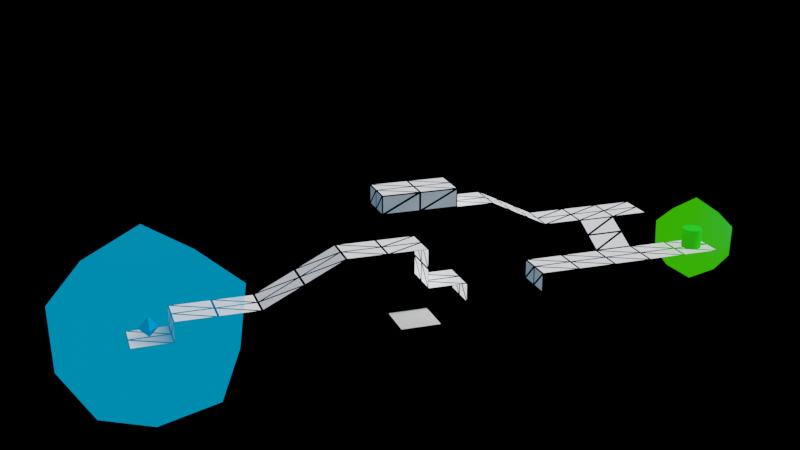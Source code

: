 # Source: blocking.blend  (saved by Blender 3.4.6; exported with 4.5.12 LTS)
import bpy
from mathutils import Matrix  # noqa: F401  (used for matrix-valued properties, if any)

bpy.ops.wm.read_factory_settings(use_empty=True)
scene = bpy.context.scene
scene.name = 'Scene'

# ---- collections
col_collection = bpy.data.collections.new('Collection'); scene.collection.children.link(col_collection)

# ---- materials (node trees are filled in below, after node groups)
mat_material = bpy.data.materials.new('Material')
mat_material.alpha_threshold = 0.0
mat_material.use_transparent_shadow = False
mat_material.roughness = 0.5
mat_material.line_color = (0.0, 0.0, 0.0, 1.0)
mat_vertex_nogrid = bpy.data.materials.new('vertex_nogrid')
mat_vertex_nogrid.use_transparent_shadow = False
mat_vertex = bpy.data.materials.new('vertex')
mat_vertex.use_transparent_shadow = False
mat_vertex_alpha = bpy.data.materials.new('vertex_alpha')
mat_vertex_alpha.surface_render_method = 'BLENDED'
mat_vertex_alpha.blend_method = 'BLEND'

# ---- material node trees
mat_material.use_nodes = True; mat_material.node_tree.nodes.clear()
_N = mat_material.node_tree.nodes; _L = mat_material.node_tree.links
n0 = _N.new('ShaderNodeOutputMaterial'); n0.name = 'Material Output'; n0.location = (300, 300)
n1 = _N.new('ShaderNodeBsdfPrincipled'); n1.name = 'Principled BSDF'; n1.location = (10, 300)
n1.distribution = 'GGX'
n1.subsurface_method = 'RANDOM_WALK_SKIN'
n1.inputs[3].default_value = 1.45
n1.inputs[27].default_value = (0.0, 0.0, 0.0, 1.0)
n1.inputs[28].default_value = 1.0
_L.new(n1.outputs[0], n0.inputs[0])
n0.is_active_output = True
mat_vertex_nogrid.use_nodes = True; mat_vertex_nogrid.node_tree.nodes.clear()
_N = mat_vertex_nogrid.node_tree.nodes; _L = mat_vertex_nogrid.node_tree.links
n0 = _N.new('ShaderNodeOutputMaterial'); n0.name = 'Material Output'; n0.location = (421, 300)
n1 = _N.new('ShaderNodeVertexColor'); n1.name = 'Color Attribute'; n1.location = (-196, 190)
_L.new(n1.outputs[0], n0.inputs[0])
n0.is_active_output = True
mat_vertex.use_nodes = True; mat_vertex.node_tree.nodes.clear()
_N = mat_vertex.node_tree.nodes; _L = mat_vertex.node_tree.links
n0 = _N.new('ShaderNodeOutputMaterial'); n0.name = 'Material Output'; n0.location = (421, 300)
n1 = _N.new('ShaderNodeMix'); n1.name = 'Mix'; n1.location = (-36, 310)
n1.data_type = 'RGBA'
n1.clamp_factor = False
n1.inputs[7].default_value = (0.0, 0.0, 0.0, 1.0)
n2 = _N.new('ShaderNodeVertexColor'); n2.name = 'Color Attribute'; n2.location = (-378, 137)
n3 = _N.new('ShaderNodeWireframe'); n3.name = 'Wireframe'; n3.location = (-381, 273)
n3.inputs[0].default_value = 0.11
n4 = _N.new('ShaderNodeBsdfDiffuse'); n4.name = 'Diffuse BSDF'; n4.location = (180, 148)
n4.inputs[0].default_value = (0.003413, 0.8, 0.03112, 1.0)
_L.new(n2.outputs[0], n1.inputs[6])
_L.new(n3.outputs[0], n1.inputs[0])
_L.new(n1.outputs[2], n0.inputs[0])
n0.is_active_output = True
mat_vertex_alpha.use_nodes = True; mat_vertex_alpha.node_tree.nodes.clear()
_N = mat_vertex_alpha.node_tree.nodes; _L = mat_vertex_alpha.node_tree.links
n0 = _N.new('ShaderNodeOutputMaterial'); n0.name = 'Material Output'; n0.location = (300, 300)
n0.target = 'CYCLES'
n1 = _N.new('ShaderNodeBsdfTransparent'); n1.name = 'Transparent BSDF'; n1.location = (-470, 349)
n2 = _N.new('ShaderNodeVertexColor'); n2.name = 'Color Attribute'; n2.location = (-461, 212)
n3 = _N.new('ShaderNodeMixShader'); n3.name = 'Mix Shader'; n3.location = (-150, 305)
n3.inputs[0].default_value = 0.275
n4 = _N.new('ShaderNodeOutputMaterial'); n4.name = 'Material Output.001'; n4.location = (0, 0)
n4.target = 'EEVEE'
n5 = _N.new('ShaderNodeMixShader'); n5.name = 'Mix Shader.001'; n5.location = (0, 0)
n5.label = 'Disable Shadow'
n5.hide = True
n6 = _N.new('ShaderNodeLightPath'); n6.name = 'Light Path'; n6.location = (0, 0)
n6.hide = True
n7 = _N.new('ShaderNodeBsdfTransparent'); n7.name = 'Transparent BSDF.001'; n7.location = (0, 0)
n7.hide = True
_L.new(n1.outputs[0], n3.inputs[1])
_L.new(n2.outputs[0], n3.inputs[2])
_L.new(n3.outputs[0], n0.inputs[0])
_L.new(n3.outputs[0], n5.inputs[1])
_L.new(n5.outputs[0], n4.inputs[0])
_L.new(n6.outputs[1], n5.inputs[0])
_L.new(n7.outputs[0], n5.inputs[2])
n0.is_active_output = True

# ---- world
world_world = bpy.data.worlds.new('World'); scene.world = world_world
world_world.use_nodes = True; world_world.node_tree.nodes.clear()
_N = world_world.node_tree.nodes; _L = world_world.node_tree.links
n0 = _N.new('ShaderNodeOutputWorld'); n0.name = 'World Output'; n0.location = (300, 300)
n0.is_active_output = True
world_world.color = (0.05088, 0.05088, 0.05088)
world_world.use_sun_shadow = False
world_world.sun_shadow_jitter_overblur = 0.0

# ---- cameras
cam_camera = bpy.data.cameras.new('Camera')
cam_camera.clip_end = 100.0
cam_camera.ortho_scale = 7.314

# ---- meshes
me_cube = bpy.data.meshes.new('Cube')
me_cube.from_pydata([(1.0, 1.0, 0.0), (-1.0, -1.0, 0.0), (1.0, -1.0, 0.0), (-1.0, 1.0, 0.0)], [], [(3, 1, 2, 0)])
_uv = me_cube.uv_layers.new(name='UVMap')
_uv.uv.foreach_set('vector', [0.0, 0.0, 0.0, 0.0, 0.0, 0.0, 0.0, 0.0])
me_cube.materials.append(mat_material)
me_cube.use_mirror_vertex_groups = False
me_cube.update()
me_cube_001 = bpy.data.meshes.new('Cube.001')
me_cube_001.from_pydata([(0.0, 0.0, -1.0), (0.0, 0.0, 1.0), (0.0, -1.0, 0.0), (0.0, 1.0, 0.0), (-1.0, 0.0, 0.0), (1.0, 0.0, 0.0), (-1.0, 0.0, 0.0), (-1.0, 0.0, 0.0), (-1.0, 0.0, 0.0), (0.0, 0.0, -1.0), (0.0, 0.0, -1.0), (0.0, 0.0, -1.0), (0.0, -1.0, 0.0), (0.0, -1.0, 0.0), (0.0, -1.0, 0.0), (0.0, 0.0, 1.0), (0.0, 0.0, 1.0), (0.0, 0.0, 1.0), (1.0, 0.0, 0.0), (1.0, 0.0, 0.0), (1.0, 0.0, 0.0), (0.0, 1.0, 0.0), (0.0, 1.0, 0.0), (0.0, 1.0, 0.0)], [], [(7, 16, 21), (18, 15, 12), (19, 13, 10), (6, 22, 9), (11, 14, 8), (0, 23, 20), (3, 1, 5), (2, 17, 4)])
_uv = me_cube_001.uv_layers.new(name='UVMap')
_uv.uv.foreach_set('vector', [0.625, 0.125, 0.625, 0.25, 0.5, 0.25, 0.625, 0.625, 0.625, 0.75, 0.5, 0.75, 0.5, 0.625, 0.5, 0.75, 0.375, 0.75, 0.5, 0.125, 0.5, 0.25, 0.375, 0.25, 0.375, 0.0, 0.5, 0.0, 0.375, 0.125, 0.375, 0.5, 0.5, 0.5, 0.375, 0.625, 0.5, 0.5, 0.625, 0.5, 0.5, 0.625, 0.5, 0.0, 0.625, 0.0, 0.5, 0.125])
_ca = me_cube_001.color_attributes.new('Color', 'FLOAT_COLOR', 'POINT')
_ca.data.foreach_set('color', [0.0, 0.01954, 0.2163, 1.0, 0.0, 0.2863, 0.9633, 1.0, 0.0, 0.03745, 0.1718, 1.0, 0.0, 0.2856, 0.9806, 1.0, 0.0, 0.03828, 0.1779, 1.0, 0.0, 0.146, 0.5193, 1.0, 0.0, 0.03659, 0.2467, 1.0, 0.0, 0.03647, 0.171, 1.0, 0.0, 0.03377, 0.2007, 1.0, 0.0, 0.01151, 0.1249, 1.0, 0.0, 0.01669, 0.1982, 1.0, 0.0, 0.01281, 0.1361, 1.0, 0.0, 0.2886, 0.9748, 1.0, 0.0, 0.03229, 0.1963, 1.0, 0.0, 0.04312, 0.2913, 1.0, 0.0, 0.2898, 0.9752, 1.0, 0.0, 0.03652, 0.1609, 1.0, 0.0, 0.03744, 0.1615, 1.0, 0.0, 0.1482, 0.5533, 1.0, 0.0, 0.01222, 0.1335, 1.0, 0.0, 0.01196, 0.09925, 1.0, 0.0, 0.03843, 0.1881, 1.0, 0.0, 0.04029, 0.2746, 1.0, 0.0, 0.03265, 0.2148, 1.0])
me_cube_001.materials.append(mat_vertex_nogrid)
me_cube_001.update()
me_plane = bpy.data.meshes.new('Plane')
me_plane.from_pydata([(1.0, -2.0, 6.0), (1.0, 0.0, 6.0), (-3.0, -2.0, 6.0), (-3.0, 0.0, 6.0), (1.0, 2.0, 6.0), (-3.0, 2.0, 6.0), (5.0, -2.0, 6.0), (5.0, 0.0, 6.0), (5.0, 2.0, 6.0), (-15.0, -2.0, 2.0), (-15.0, 0.0, 2.0), (-15.0, 2.0, 2.0), (-7.0, -2.0, 4.0), (-7.0, 0.0, 4.0), (-7.0, 2.0, 4.0), (-11.0, -2.0, 2.0), (-11.0, 0.0, 2.0), (-11.0, 2.0, 2.0), (-19.0, -2.0, 2.0), (-19.0, 0.0, 2.0), (-19.0, 2.0, 2.0), (-19.0, -2.0, 0.0), (-19.0, 0.0, 0.0), (-19.0, 2.0, 0.0), (-23.0, -2.0, 0.0), (-23.0, 0.0, 0.0), (-23.0, 2.0, 0.0), (5.0, -2.0, 2.0), (5.0, 0.0, 2.0), (5.0, 2.0, 2.0), (9.0, -2.0, 2.0), (9.0, 0.0, 2.0), (9.0, 2.0, 2.0), (5.0, -2.0, 4.0), (5.0, 0.0, 4.0), (5.0, 2.0, 4.0), (9.0, -2.0, 0.0), (9.0, 0.0, 0.0), (9.0, 2.0, 0.0), (17.0, -2.0, 2.0), (17.0, 0.0, 2.0), (17.0, 2.0, 2.0), (21.0, -2.0, 2.0), (21.0, 0.0, 2.0), (21.0, 2.0, 2.0), (17.0, 2.0, 0.0), (17.0, 0.0, 0.0), (17.0, -2.0, 0.0), (25.0, -2.0, 2.0), (25.0, 0.0, 2.0), (25.0, 2.0, 2.0), (29.0, -2.0, 2.0), (29.0, 0.0, 2.0), (29.0, 2.0, 2.0), (33.0, -2.0, 2.0), (33.0, 0.0, 2.0), (33.0, 2.0, 2.0), (37.0, -2.0, 2.0), (37.0, 0.0, 2.0), (37.0, 2.0, 2.0), (29.0, 10.0, 4.0), (33.0, 6.0, 4.0), (33.0, 8.0, 4.0), (33.0, 10.0, 4.0), (25.0, 10.0, 4.0), (29.0, 6.0, 4.0), (29.0, 8.0, 4.0), (21.0, 6.0, 4.0), (21.0, 8.0, 4.0), (21.0, 10.0, 4.0), (25.0, 6.0, 4.0), (25.0, 8.0, 4.0), (29.0, 4.0, 3.0), (25.0, 4.0, 3.0), (19.0, 6.0, 5.0), (19.0, 8.0, 5.0), (19.0, 10.0, 5.0), (17.0, 6.0, 6.0), (17.0, 8.0, 6.0), (17.0, 10.0, 6.0), (15.0, 6.0, 7.0), (15.0, 8.0, 7.0), (15.0, 10.0, 7.0), (11.0, 10.0, 7.0), (11.0, 8.0, 7.0), (11.0, 6.0, 7.0), (7.0, 10.0, 7.0), (7.0, 6.0, 7.0), (3.0, 10.0, 7.0), (3.0, 8.0, 7.0), (3.0, 6.0, 7.0), (11.0, 6.0, 9.0), (11.0, 8.0, 9.0), (11.0, 10.0, 9.0), (7.0, 6.0, 9.0), (7.0, 8.0, 9.0), (7.0, 10.0, 9.0), (3.0, 6.0, 9.0), (3.0, 8.0, 9.0), (3.0, 10.0, 9.0), (-3.0, 0.0, 6.0), (-3.0, -2.0, 6.0), (-3.0, 2.0, 6.0), (5.0, 0.0, 6.0), (5.0, 2.0, 6.0), (5.0, -2.0, 6.0), (-11.0, 0.0, 2.0), (-11.0, -2.0, 2.0), (-11.0, 2.0, 2.0), (-19.0, 0.0, 2.0), (-19.0, -2.0, 2.0), (-19.0, 2.0, 2.0), (-19.0, 0.0, 0.0), (-19.0, -2.0, 0.0), (-19.0, 2.0, 0.0), (5.0, 0.0, 2.0), (5.0, 2.0, 2.0), (5.0, -2.0, 2.0), (9.0, 0.0, 2.0), (9.0, 2.0, 2.0), (9.0, -2.0, 2.0), (17.0, 0.0, 2.0), (17.0, 2.0, 2.0), (17.0, -2.0, 2.0), (29.0, 2.0, 2.0), (25.0, 2.0, 2.0), (21.0, 6.0, 4.0), (21.0, 8.0, 4.0), (21.0, 10.0, 4.0), (29.0, 6.0, 4.0), (25.0, 6.0, 4.0), (15.0, 6.0, 7.0), (15.0, 8.0, 7.0), (15.0, 10.0, 7.0), (11.0, 6.0, 7.0), (11.0, 6.0, 7.0), (11.0, 8.0, 7.0), (11.0, 10.0, 7.0), (11.0, 10.0, 7.0), (3.0, 10.0, 9.0), (3.0, 10.0, 9.0), (3.0, 10.0, 7.0), (11.0, 6.0, 9.0), (11.0, 6.0, 9.0), (11.0, 8.0, 9.0), (11.0, 10.0, 9.0), (11.0, 10.0, 9.0), (7.0, 10.0, 9.0), (7.0, 6.0, 9.0), (3.0, 6.0, 9.0), (3.0, 6.0, 9.0), (3.0, 8.0, 9.0), (3.0, 6.0, 7.0)], [], [(102, 100, 1, 4), (100, 101, 0, 1), (106, 108, 11, 10), (103, 1, 0, 105), (107, 106, 10, 9), (104, 4, 1, 103), (14, 13, 3, 5), (16, 15, 12, 13), (17, 16, 13, 14), (13, 12, 2, 3), (10, 11, 111, 109), (9, 10, 109, 110), (19, 20, 114, 112), (18, 19, 112, 113), (22, 23, 26, 25), (21, 22, 25, 24), (34, 33, 117, 115), (35, 34, 115, 116), (28, 27, 120, 118), (29, 28, 118, 119), (8, 7, 34, 35), (7, 6, 33, 34), (31, 30, 36, 37), (32, 31, 37, 38), (121, 123, 42, 43), (122, 121, 43, 44), (40, 41, 45, 46), (39, 40, 46, 47), (43, 42, 48, 49), (44, 43, 49, 125), (49, 48, 51, 52), (125, 49, 52, 124), (52, 51, 54, 55), (124, 52, 55, 56), (55, 54, 57, 58), (56, 55, 58, 59), (62, 66, 129, 61), (63, 60, 66, 62), (66, 71, 130, 129), (60, 64, 71, 66), (71, 127, 126, 130), (64, 128, 127, 71), (73, 72, 65, 70), (50, 53, 72, 73), (68, 69, 76, 75), (67, 68, 75, 74), (75, 76, 79, 78), (74, 75, 78, 77), (78, 79, 133, 132), (77, 78, 132, 131), (81, 82, 137, 136), (80, 81, 136, 134), (138, 86, 96, 146), (87, 135, 142, 94), (141, 89, 151, 139), (85, 84, 144, 143), (92, 145, 147, 95), (91, 92, 95, 148), (95, 147, 140, 98), (148, 95, 98, 149), (90, 87, 94, 150), (84, 83, 93, 144), (86, 88, 99, 96), (89, 152, 97, 151)])
me_plane.polygons.foreach_set('use_smooth', [True] * 64)
_uv = me_plane.uv_layers.new(name='UVMap')
_uv.uv.foreach_set('vector', [0.0, 1.0, 0.0, 1.0, 0.0, 0.0, 0.0, 0.0, 0.0, 1.0, 0.0, 0.0, 0.0, 0.0, 0.0, 0.0, 0.0, 1.0, 0.0, 1.0, 0.0, 1.0, 0.0, 1.0, 0.0, 0.0, 0.0, 0.0, 0.0, 0.0, 0.0, 0.0, 0.0, 0.0, 0.0, 1.0, 0.0, 1.0, 0.0, 0.0, 0.0, 0.0, 0.0, 0.0, 0.0, 0.0, 0.0, 0.0, 0.0, 0.0, 0.0, 0.0, 0.0, 1.0, 0.0, 1.0, 0.0, 1.0, 0.0, 0.0, 0.0, 0.0, 0.0, 0.0, 0.0, 1.0, 0.0, 1.0, 0.0, 0.0, 0.0, 0.0, 0.0, 0.0, 0.0, 0.0, 0.0, 0.0, 0.0, 1.0, 0.0, 1.0, 0.0, 1.0, 0.0, 1.0, 0.0, 1.0, 0.0, 0.0, 0.0, 1.0, 0.0, 1.0, 0.0, 0.0, 0.0, 1.0, 0.0, 1.0, 0.0, 1.0, 0.0, 1.0, 0.0, 0.0, 0.0, 1.0, 0.0, 1.0, 0.0, 0.0, 0.0, 1.0, 0.0, 1.0, 0.0, 1.0, 0.0, 1.0, 0.0, 0.0, 0.0, 1.0, 0.0, 1.0, 0.0, 0.0, 0.0, 0.0, 0.0, 0.0, 0.0, 0.0, 0.0, 0.0, 0.0, 0.0, 0.0, 0.0, 0.0, 0.0, 0.0, 0.0, 0.0, 0.0, 0.0, 0.0, 0.0, 0.0, 0.0, 0.0, 0.0, 0.0, 0.0, 0.0, 0.0, 0.0, 0.0, 0.0, 0.0, 0.0, 0.0, 0.0, 0.0, 0.0, 0.0, 0.0, 0.0, 0.0, 0.0, 0.0, 0.0, 0.0, 0.0, 0.0, 0.0, 0.0, 0.0, 0.0, 0.0, 0.0, 0.0, 0.0, 0.0, 0.0, 0.0, 0.0, 0.0, 0.0, 0.0, 0.0, 0.0, 0.0, 0.0, 0.0, 0.0, 0.0, 0.0, 0.0, 0.0, 0.0, 0.0, 0.0, 0.0, 0.0, 0.0, 0.0, 0.0, 0.0, 0.0, 0.0, 0.0, 0.0, 0.0, 0.0, 0.0, 0.0, 0.0, 0.0, 0.0, 0.0, 0.0, 0.0, 0.0, 0.0, 0.0, 0.0, 0.0, 0.0, 0.0, 0.0, 0.0, 0.0, 0.0, 0.0, 0.0, 0.0, 0.0, 0.0, 0.0, 0.0, 0.0, 0.0, 0.0, 0.0, 0.0, 0.0, 0.0, 0.0, 0.0, 0.0, 0.0, 0.0, 0.0, 0.0, 0.0, 0.0, 0.0, 0.0, 0.0, 0.0, 0.0, 0.0, 0.0, 0.0, 0.0, 0.0, 0.0, 0.0, 0.0, 0.0, 0.0, 0.0, 0.0, 0.0, 0.0, 0.0, 0.0, 0.0, 0.0, 0.0, 0.0, 0.0, 0.0, 0.0, 0.0, 0.0, 0.0, 0.0, 0.0, 0.0, 0.0, 0.0, 0.0, 0.0, 0.0, 0.0, 0.0, 0.0, 0.0, 0.0, 0.0, 0.0, 0.0, 0.0, 0.0, 0.0, 0.0, 0.0, 0.0, 0.0, 0.0, 0.0, 0.0, 0.0, 0.0, 0.0, 0.0, 0.0, 0.0, 0.0, 0.0, 0.0, 0.0, 0.0, 0.0, 0.0, 0.0, 0.0, 0.0, 0.0, 0.0, 0.0, 0.0, 0.0, 0.0, 0.0, 0.0, 0.0, 0.0, 0.0, 0.0, 0.0, 0.0, 0.0, 0.0, 0.0, 0.0, 0.0, 0.0, 0.0, 0.0, 0.0, 0.0, 0.0, 0.0, 0.0, 0.0, 0.0, 0.0, 0.0, 0.0, 0.0, 0.0, 0.0, 0.0, 0.0, 0.0, 0.0, 0.0, 0.0, 0.0, 0.0, 0.0, 0.0, 0.0, 0.0, 0.0, 0.0, 0.0, 0.0, 0.0, 0.0, 0.0, 0.0, 0.0, 0.0, 0.0, 0.0, 0.0, 0.0, 0.0, 0.0, 0.0, 0.0, 0.0, 0.0, 0.0, 0.0, 0.0, 0.0, 0.0, 0.0, 0.0, 0.0, 0.0, 0.0, 0.0, 0.0, 0.0, 0.0, 0.0, 0.0, 0.0, 0.0, 0.0, 0.0, 0.0, 0.0, 0.0, 0.0, 0.0, 0.0, 0.0, 0.0, 0.0, 0.0, 0.0, 0.0, 0.0, 0.0, 0.0, 0.0, 0.0, 0.0, 0.0, 0.0, 0.0, 0.0, 0.0, 0.0, 0.0, 0.0, 0.0, 0.0, 0.0, 0.0, 0.0, 0.0, 0.0, 0.0, 0.0, 0.0, 0.0, 0.0, 0.0, 0.0, 0.0, 0.0, 0.0, 0.0, 0.0, 0.0, 0.0, 0.0, 0.0, 0.0, 0.0, 0.0, 0.0, 0.0, 0.0, 0.0, 0.0, 0.0, 0.0, 0.0, 0.0, 0.0, 0.0, 0.0, 0.0, 0.0, 0.0, 0.0, 0.0, 0.0, 0.0, 0.0, 0.0, 0.0, 0.0, 0.0, 0.0, 0.0, 0.0, 0.0, 0.0, 0.0, 0.0, 0.0, 0.0, 0.0, 0.0, 0.0, 0.0, 0.0, 0.0, 0.0, 0.0, 0.0])
_ca = me_plane.color_attributes.new('Color', 'FLOAT_COLOR', 'POINT')
_ca.data.foreach_set('color', [0.9459, 0.9813, 1.043, 1.0, 0.9486, 0.9839, 1.044, 1.0, 0.4587, 0.4952, 0.5526, 1.0, 0.4619, 0.4992, 0.5577, 1.0, 0.9494, 0.9884, 1.05, 1.0, 0.4603, 0.498, 0.5579, 1.0, 1.062, 1.122, 1.178, 1.0, 1.064, 1.122, 1.177, 1.0, 1.059, 1.122, 1.178, 1.0, 0.9551, 0.9897, 1.05, 1.0, 0.948, 0.983, 1.044, 1.0, 0.9471, 0.9822, 1.043, 1.0, 0.4576, 0.495, 0.5553, 1.0, 0.4822, 0.5187, 0.5775, 1.0, 0.4616, 0.4986, 0.5566, 1.0, 0.482, 0.5186, 0.5788, 1.0, 0.4588, 0.4959, 0.5577, 1.0, 0.5026, 0.5388, 0.5982, 1.0, 0.1174, 0.1778, 0.2519, 1.0, 0.103, 0.1678, 0.2772, 1.0, 0.1095, 0.1679, 0.2386, 1.0, 0.05719, 0.09766, 0.1651, 1.0, 0.04976, 0.08205, 0.1381, 1.0, 0.05951, 0.1051, 0.1817, 1.0, 0.9466, 0.9808, 1.041, 1.0, 0.6742, 0.708, 0.771, 1.0, 0.9458, 0.9824, 1.048, 1.0, 1.329, 1.37, 1.43, 1.0, 1.791, 1.83, 1.891, 1.0, 1.565, 1.612, 1.672, 1.0, 0.9839, 1.05, 1.11, 1.0, 0.9865, 1.053, 1.114, 1.0, 0.9909, 1.059, 1.117, 1.0, 1.148, 1.204, 1.259, 1.0, 1.178, 1.232, 1.285, 1.0, 1.144, 1.204, 1.261, 1.0, 0.9871, 1.058, 1.117, 1.0, 0.988, 1.058, 1.115, 1.0, 0.9892, 1.062, 1.12, 1.0, 0.1554, 0.2225, 0.2813, 1.0, 0.125, 0.1922, 0.2512, 1.0, 0.1516, 0.2233, 0.2849, 1.0, 0.9699, 1.008, 1.07, 1.0, 0.9542, 0.9916, 1.052, 1.0, 0.9482, 0.989, 1.053, 1.0, 0.1122, 0.182, 0.2409, 1.0, 0.1386, 0.2079, 0.2659, 1.0, 0.1461, 0.2139, 0.2711, 1.0, 0.9455, 0.981, 1.041, 1.0, 0.9726, 1.008, 1.069, 1.0, 0.9221, 0.9579, 1.019, 1.0, 0.9496, 0.985, 1.046, 1.0, 0.9675, 1.002, 1.061, 1.0, 0.907, 0.9433, 1.005, 1.0, 0.9859, 1.021, 1.082, 1.0, 0.9479, 0.9829, 1.044, 1.0, 0.9461, 0.9846, 1.048, 1.0, 0.9483, 0.9833, 1.044, 1.0, 0.9469, 0.9815, 1.041, 1.0, 0.9471, 0.982, 1.043, 1.0, 0.9493, 0.9847, 1.047, 1.0, 0.9481, 0.983, 1.044, 1.0, 0.9479, 0.9831, 1.044, 1.0, 0.9501, 0.9853, 1.047, 1.0, 0.9746, 1.01, 1.071, 1.0, 0.8679, 0.9045, 0.9636, 1.0, 0.945, 0.9803, 1.042, 1.0, 1.282, 1.318, 1.377, 1.0, 1.328, 1.364, 1.425, 1.0, 1.283, 1.318, 1.377, 1.0, 0.8854, 0.9224, 0.982, 1.0, 0.9526, 0.9876, 1.048, 1.0, 0.8687, 0.9058, 0.9647, 1.0, 0.8683, 0.9056, 0.9665, 1.0, 1.263, 1.3, 1.36, 1.0, 1.284, 1.321, 1.379, 1.0, 1.284, 1.32, 1.379, 1.0, 1.262, 1.298, 1.357, 1.0, 1.281, 1.318, 1.377, 1.0, 1.262, 1.299, 1.359, 1.0, 0.9651, 0.9999, 1.06, 1.0, 0.9725, 1.007, 1.068, 1.0, 0.9627, 0.9974, 1.058, 1.0, 1.454, 1.498, 1.557, 1.0, 1.784, 1.822, 1.886, 1.0, 1.585, 1.626, 1.687, 1.0, 0.1113, 0.1776, 0.2371, 1.0, 0.2343, 0.2945, 0.3532, 1.0, 0.1097, 0.1763, 0.2361, 1.0, 0.08738, 0.1515, 0.2102, 1.0, 0.1684, 0.2319, 0.2933, 1.0, 0.949, 0.9842, 1.045, 1.0, 0.9472, 0.982, 1.042, 1.0, 1.155, 1.212, 1.266, 1.0, 0.1956, 0.2572, 0.3163, 1.0, 0.9492, 0.9844, 1.046, 1.0, 0.1099, 0.1758, 0.2343, 1.0, 0.1005, 0.165, 0.2248, 1.0, 0.9474, 0.9826, 1.043, 1.0, 0.1077, 0.1723, 0.2312, 1.0, 0.9489, 0.9841, 1.045, 1.0, 0.9479, 0.9829, 1.044, 1.0, 0.948, 0.9834, 1.044, 1.0, 0.9499, 0.9847, 1.044, 1.0, 0.9464, 0.9818, 1.041, 1.0, 0.9463, 0.9816, 1.042, 1.0, 0.9598, 0.9948, 1.055, 1.0, 0.9539, 0.9886, 1.049, 1.0, 0.9494, 0.9842, 1.044, 1.0, 0.9494, 0.9849, 1.046, 1.0, 0.9493, 0.9846, 1.046, 1.0, 0.9495, 0.9847, 1.046, 1.0, 0.05458, 0.08818, 0.1499, 1.0, 0.1119, 0.153, 0.2123, 1.0, 0.07858, 0.1284, 0.2008, 1.0, 1.828, 1.871, 1.936, 1.0, 1.509, 1.56, 1.62, 1.0, 1.466, 1.516, 1.577, 1.0, 0.9976, 1.038, 1.098, 1.0, 1.011, 1.056, 1.118, 1.0, 0.9867, 1.026, 1.086, 1.0, 0.9506, 0.9871, 1.047, 1.0, 0.9521, 0.9938, 1.055, 1.0, 0.9706, 1.007, 1.069, 1.0, 0.9881, 1.024, 1.084, 1.0, 0.9581, 0.994, 1.056, 1.0, 0.9591, 0.9939, 1.054, 1.0, 1.008, 1.042, 1.103, 1.0, 0.9807, 1.016, 1.076, 1.0, 0.9486, 0.9832, 1.043, 1.0, 0.946, 0.9809, 1.042, 1.0, 1.263, 1.299, 1.357, 1.0, 1.263, 1.3, 1.36, 1.0, 1.267, 1.305, 1.365, 1.0, 1.38, 1.417, 1.477, 1.0, 0.1879, 0.2494, 0.3093, 1.0, 1.85, 1.885, 1.945, 1.0, 1.351, 1.391, 1.454, 1.0, 0.1109, 0.1759, 0.2344, 1.0, 0.09998, 0.1653, 0.2245, 1.0, 0.9481, 0.9832, 1.045, 1.0, 0.08837, 0.1545, 0.2146, 1.0, 0.2209, 0.2809, 0.3397, 1.0, 1.163, 1.216, 1.272, 1.0, 1.251, 1.297, 1.35, 1.0, 0.9462, 0.9812, 1.043, 1.0, 0.1112, 0.1767, 0.2355, 1.0, 0.9488, 0.9834, 1.044, 1.0, 0.9474, 0.9828, 1.044, 1.0, 0.9484, 0.9836, 1.045, 1.0, 0.2, 0.2608, 0.3201, 1.0, 0.1091, 0.1738, 0.2332, 1.0, 0.1001, 0.1649, 0.2235, 1.0])
me_plane.materials.append(mat_vertex)
me_plane.update()
me_cylinder = bpy.data.meshes.new('Cylinder')
me_cylinder.from_pydata([(35.0, 1.0, 2.0), (35.0, 1.0, 4.0), (35.2, 0.9808, 2.0), (35.2, 0.9808, 4.0), (35.38, 0.9239, 2.0), (35.38, 0.9239, 4.0), (35.56, 0.8315, 2.0), (35.56, 0.8315, 4.0), (35.71, 0.7071, 2.0), (35.71, 0.7071, 4.0), (35.83, 0.5556, 2.0), (35.83, 0.5556, 4.0), (35.92, 0.3827, 2.0), (35.92, 0.3827, 4.0), (35.98, 0.1951, 2.0), (35.98, 0.1951, 4.0), (36.0, 0.0, 2.0), (36.0, 0.0, 4.0), (35.98, -0.1951, 2.0), (35.98, -0.1951, 4.0), (35.92, -0.3827, 2.0), (35.92, -0.3827, 4.0), (35.83, -0.5556, 2.0), (35.83, -0.5556, 4.0), (35.71, -0.7071, 2.0), (35.71, -0.7071, 4.0), (35.56, -0.8315, 2.0), (35.56, -0.8315, 4.0), (35.38, -0.9239, 2.0), (35.38, -0.9239, 4.0), (35.2, -0.9808, 2.0), (35.2, -0.9808, 4.0), (35.0, -1.0, 2.0), (35.0, -1.0, 4.0), (34.8, -0.9808, 2.0), (34.8, -0.9808, 4.0), (34.62, -0.9239, 2.0), (34.62, -0.9239, 4.0), (34.44, -0.8315, 2.0), (34.44, -0.8315, 4.0), (34.29, -0.7071, 2.0), (34.29, -0.7071, 4.0), (34.17, -0.5556, 2.0), (34.17, -0.5556, 4.0), (34.08, -0.3827, 2.0), (34.08, -0.3827, 4.0), (34.02, -0.1951, 2.0), (34.02, -0.1951, 4.0), (34.0, 0.0, 2.0), (34.0, 0.0, 4.0), (34.02, 0.1951, 2.0), (34.02, 0.1951, 4.0), (34.08, 0.3827, 2.0), (34.08, 0.3827, 4.0), (34.17, 0.5556, 2.0), (34.17, 0.5556, 4.0), (34.29, 0.7071, 2.0), (34.29, 0.7071, 4.0), (34.44, 0.8315, 2.0), (34.44, 0.8315, 4.0), (34.62, 0.9239, 2.0), (34.62, 0.9239, 4.0), (34.8, 0.9808, 2.0), (34.8, 0.9808, 4.0), (35.0, 1.863e-09, 4.0), (35.0, -1.863e-09, 2.0), (35.0, 1.0, 2.0), (35.2, 0.9808, 2.0), (35.38, 0.9239, 2.0), (35.56, 0.8315, 2.0), (35.71, 0.7071, 2.0), (35.83, 0.5556, 2.0), (35.92, 0.3827, 2.0), (35.98, 0.1951, 2.0), (36.0, 0.0, 2.0), (35.98, -0.1951, 2.0), (35.92, -0.3827, 2.0), (35.83, -0.5556, 2.0), (35.71, -0.7071, 2.0), (35.56, -0.8315, 2.0), (35.38, -0.9239, 2.0), (35.2, -0.9808, 2.0), (35.0, -1.0, 2.0), (34.8, -0.9808, 2.0), (34.62, -0.9239, 2.0), (34.44, -0.8315, 2.0), (34.29, -0.7071, 2.0), (34.17, -0.5556, 2.0), (34.08, -0.3827, 2.0), (34.02, -0.1951, 2.0), (34.0, 0.0, 2.0), (34.02, 0.1951, 2.0), (34.08, 0.3827, 2.0), (34.17, 0.5556, 2.0), (34.29, 0.7071, 2.0), (34.44, 0.8315, 2.0), (34.62, 0.9239, 2.0), (34.8, 0.9808, 2.0), (35.2, 0.9808, 4.0), (35.0, 1.0, 4.0), (35.38, 0.9239, 4.0), (35.56, 0.8315, 4.0), (35.71, 0.7071, 4.0), (35.83, 0.5556, 4.0), (35.92, 0.3827, 4.0), (35.98, 0.1951, 4.0), (36.0, 0.0, 4.0), (35.98, -0.1951, 4.0), (35.92, -0.3827, 4.0), (35.83, -0.5556, 4.0), (35.71, -0.7071, 4.0), (35.56, -0.8315, 4.0), (35.38, -0.9239, 4.0), (35.2, -0.9808, 4.0), (35.0, -1.0, 4.0), (34.8, -0.9808, 4.0), (34.62, -0.9239, 4.0), (34.44, -0.8315, 4.0), (34.29, -0.7071, 4.0), (34.17, -0.5556, 4.0), (34.08, -0.3827, 4.0), (34.02, -0.1951, 4.0), (34.0, 0.0, 4.0), (34.02, 0.1951, 4.0), (34.08, 0.3827, 4.0), (34.17, 0.5556, 4.0), (34.29, 0.7071, 4.0), (34.44, 0.8315, 4.0), (34.62, 0.9239, 4.0), (34.8, 0.9808, 4.0)], [], [(66, 99, 98, 67), (67, 98, 100, 68), (68, 100, 101, 69), (69, 101, 102, 70), (70, 102, 103, 71), (71, 103, 104, 72), (72, 104, 105, 73), (73, 105, 106, 74), (74, 106, 107, 75), (75, 107, 108, 76), (76, 108, 109, 77), (77, 109, 110, 78), (78, 110, 111, 79), (79, 111, 112, 80), (80, 112, 113, 81), (81, 113, 114, 82), (82, 114, 115, 83), (83, 115, 116, 84), (84, 116, 117, 85), (85, 117, 118, 86), (86, 118, 119, 87), (87, 119, 120, 88), (88, 120, 121, 89), (89, 121, 122, 90), (90, 122, 123, 91), (91, 123, 124, 92), (92, 124, 125, 93), (93, 125, 126, 94), (94, 126, 127, 95), (95, 127, 128, 96), (15, 13, 64), (96, 128, 129, 97), (97, 129, 99, 66), (4, 6, 65), (12, 14, 65), (33, 31, 64), (51, 49, 64), (7, 5, 64), (25, 23, 64), (43, 41, 64), (61, 59, 64), (17, 15, 64), (35, 33, 64), (53, 51, 64), (9, 7, 64), (27, 25, 64), (45, 43, 64), (63, 61, 64), (19, 17, 64), (37, 35, 64), (55, 53, 64), (11, 9, 64), (29, 27, 64), (47, 45, 64), (3, 1, 64), (1, 63, 64), (21, 19, 64), (39, 37, 64), (57, 55, 64), (13, 11, 64), (31, 29, 64), (49, 47, 64), (5, 3, 64), (23, 21, 64), (41, 39, 64), (59, 57, 64), (56, 58, 65), (38, 40, 65), (20, 22, 65), (2, 4, 65), (46, 48, 65), (28, 30, 65), (10, 12, 65), (54, 56, 65), (36, 38, 65), (18, 20, 65), (62, 0, 65), (0, 2, 65), (44, 46, 65), (26, 28, 65), (8, 10, 65), (52, 54, 65), (34, 36, 65), (16, 18, 65), (60, 62, 65), (42, 44, 65), (24, 26, 65), (6, 8, 65), (50, 52, 65), (32, 34, 65), (14, 16, 65), (58, 60, 65), (40, 42, 65), (22, 24, 65), (30, 32, 65), (48, 50, 65)])
me_cylinder.polygons.foreach_set('use_smooth', [True] * 96)
_uv = me_cylinder.uv_layers.new(name='UVMap')
_uv.uv.foreach_set('vector', [1.0, 0.5, 1.0, 1.0, 0.9688, 1.0, 0.9688, 0.5, 0.9688, 0.5, 0.9688, 1.0, 0.9375, 1.0, 0.9375, 0.5, 0.9375, 0.5, 0.9375, 1.0, 0.9062, 1.0, 0.9062, 0.5, 0.9062, 0.5, 0.9062, 1.0, 0.875, 1.0, 0.875, 0.5, 0.875, 0.5, 0.875, 1.0, 0.8438, 1.0, 0.8438, 0.5, 0.8438, 0.5, 0.8438, 1.0, 0.8125, 1.0, 0.8125, 0.5, 0.8125, 0.5, 0.8125, 1.0, 0.7812, 1.0, 0.7812, 0.5, 0.7812, 0.5, 0.7812, 1.0, 0.75, 1.0, 0.75, 0.5, 0.75, 0.5, 0.75, 1.0, 0.7188, 1.0, 0.7188, 0.5, 0.7188, 0.5, 0.7188, 1.0, 0.6875, 1.0, 0.6875, 0.5, 0.6875, 0.5, 0.6875, 1.0, 0.6562, 1.0, 0.6562, 0.5, 0.6562, 0.5, 0.6562, 1.0, 0.625, 1.0, 0.625, 0.5, 0.625, 0.5, 0.625, 1.0, 0.5938, 1.0, 0.5938, 0.5, 0.5938, 0.5, 0.5938, 1.0, 0.5625, 1.0, 0.5625, 0.5, 0.5625, 0.5, 0.5625, 1.0, 0.5312, 1.0, 0.5312, 0.5, 0.5312, 0.5, 0.5312, 1.0, 0.5, 1.0, 0.5, 0.5, 0.5, 0.5, 0.5, 1.0, 0.4688, 1.0, 0.4688, 0.5, 0.4688, 0.5, 0.4688, 1.0, 0.4375, 1.0, 0.4375, 0.5, 0.4375, 0.5, 0.4375, 1.0, 0.4062, 1.0, 0.4062, 0.5, 0.4062, 0.5, 0.4062, 1.0, 0.375, 1.0, 0.375, 0.5, 0.375, 0.5, 0.375, 1.0, 0.3438, 1.0, 0.3438, 0.5, 0.3438, 0.5, 0.3438, 1.0, 0.3125, 1.0, 0.3125, 0.5, 0.3125, 0.5, 0.3125, 1.0, 0.2812, 1.0, 0.2812, 0.5, 0.2812, 0.5, 0.2812, 1.0, 0.25, 1.0, 0.25, 0.5, 0.25, 0.5, 0.25, 1.0, 0.2188, 1.0, 0.2188, 0.5, 0.2188, 0.5, 0.2188, 1.0, 0.1875, 1.0, 0.1875, 0.5, 0.1875, 0.5, 0.1875, 1.0, 0.1562, 1.0, 0.1562, 0.5, 0.1562, 0.5, 0.1562, 1.0, 0.125, 1.0, 0.125, 0.5, 0.125, 0.5, 0.125, 1.0, 0.09375, 1.0, 0.09375, 0.5, 0.09375, 0.5, 0.09375, 1.0, 0.0625, 1.0, 0.0625, 0.5, 0.7812, 1.0, 0.8125, 1.0, 0.7812, 1.0, 0.0625, 0.5, 0.0625, 1.0, 0.03125, 1.0, 0.03125, 0.5, 0.03125, 0.5, 0.03125, 1.0, 0.0, 1.0, 0.0, 0.5, 0.9375, 0.5, 0.9062, 0.5, 0.9375, 0.5, 0.8125, 0.5, 0.7812, 0.5, 0.8125, 0.5, 0.5, 1.0, 0.5312, 1.0, 0.5, 1.0, 0.2188, 1.0, 0.25, 1.0, 0.2188, 1.0, 0.9062, 1.0, 0.9375, 1.0, 0.9062, 1.0, 0.625, 1.0, 0.6562, 1.0, 0.625, 1.0, 0.3438, 1.0, 0.375, 1.0, 0.3438, 1.0, 0.0625, 1.0, 0.09375, 1.0, 0.0625, 1.0, 0.75, 1.0, 0.7812, 1.0, 0.75, 1.0, 0.4688, 1.0, 0.5, 1.0, 0.4688, 1.0, 0.1875, 1.0, 0.2188, 1.0, 0.1875, 1.0, 0.875, 1.0, 0.9062, 1.0, 0.875, 1.0, 0.5938, 1.0, 0.625, 1.0, 0.5938, 1.0, 0.3125, 1.0, 0.3438, 1.0, 0.3125, 1.0, 0.03125, 1.0, 0.0625, 1.0, 0.03125, 1.0, 0.7188, 1.0, 0.75, 1.0, 0.7188, 1.0, 0.4375, 1.0, 0.4688, 1.0, 0.4375, 1.0, 0.1562, 1.0, 0.1875, 1.0, 0.1562, 1.0, 0.8438, 1.0, 0.875, 1.0, 0.8438, 1.0, 0.5625, 1.0, 0.5938, 1.0, 0.5625, 1.0, 0.2812, 1.0, 0.3125, 1.0, 0.2812, 1.0, 0.9688, 1.0, 1.0, 1.0, 0.9688, 1.0, 0.0, 1.0, 0.03125, 1.0, 0.0, 1.0, 0.6875, 1.0, 0.7188, 1.0, 0.6875, 1.0, 0.4062, 1.0, 0.4375, 1.0, 0.4062, 1.0, 0.125, 1.0, 0.1562, 1.0, 0.125, 1.0, 0.8125, 1.0, 0.8438, 1.0, 0.8125, 1.0, 0.5312, 1.0, 0.5625, 1.0, 0.5312, 1.0, 0.25, 1.0, 0.2812, 1.0, 0.25, 1.0, 0.9375, 1.0, 0.9688, 1.0, 0.9375, 1.0, 0.6562, 1.0, 0.6875, 1.0, 0.6562, 1.0, 0.375, 1.0, 0.4062, 1.0, 0.375, 1.0, 0.09375, 1.0, 0.125, 1.0, 0.09375, 1.0, 0.125, 0.5, 0.09375, 0.5, 0.125, 0.5, 0.4062, 0.5, 0.375, 0.5, 0.4062, 0.5, 0.6875, 0.5, 0.6562, 0.5, 0.6875, 0.5, 0.9688, 0.5, 0.9375, 0.5, 0.9688, 0.5, 0.2812, 0.5, 0.25, 0.5, 0.2812, 0.5, 0.5625, 0.5, 0.5312, 0.5, 0.5625, 0.5, 0.8438, 0.5, 0.8125, 0.5, 0.8438, 0.5, 0.1562, 0.5, 0.125, 0.5, 0.1562, 0.5, 0.4375, 0.5, 0.4062, 0.5, 0.4375, 0.5, 0.7188, 0.5, 0.6875, 0.5, 0.7188, 0.5, 0.03125, 0.5, 0.0, 0.5, 0.03125, 0.5, 1.0, 0.5, 0.9688, 0.5, 1.0, 0.5, 0.3125, 0.5, 0.2812, 0.5, 0.3125, 0.5, 0.5938, 0.5, 0.5625, 0.5, 0.5938, 0.5, 0.875, 0.5, 0.8438, 0.5, 0.875, 0.5, 0.1875, 0.5, 0.1562, 0.5, 0.1875, 0.5, 0.4688, 0.5, 0.4375, 0.5, 0.4688, 0.5, 0.75, 0.5, 0.7188, 0.5, 0.75, 0.5, 0.0625, 0.5, 0.03125, 0.5, 0.0625, 0.5, 0.3438, 0.5, 0.3125, 0.5, 0.3438, 0.5, 0.625, 0.5, 0.5938, 0.5, 0.625, 0.5, 0.9062, 0.5, 0.875, 0.5, 0.9062, 0.5, 0.2188, 0.5, 0.1875, 0.5, 0.2188, 0.5, 0.5, 0.5, 0.4688, 0.5, 0.5, 0.5, 0.7812, 0.5, 0.75, 0.5, 0.7812, 0.5, 0.09375, 0.5, 0.0625, 0.5, 0.09375, 0.5, 0.375, 0.5, 0.3438, 0.5, 0.375, 0.5, 0.6562, 0.5, 0.625, 0.5, 0.6562, 0.5, 0.5312, 0.5, 0.5, 0.5, 0.5312, 0.5, 0.25, 0.5, 0.2188, 0.5, 0.25, 0.5])
_ca = me_cylinder.color_attributes.new('Color', 'FLOAT_COLOR', 'POINT')
_ca.data.foreach_set('color', [0.0, 0.0, 0.0, 1.0, 0.003236, 0.7867, 0.03251, 1.0, 0.0, 0.0, 0.0, 1.0, 0.003239, 0.7874, 0.03254, 1.0, 0.0, 0.0, 0.0, 1.0, 0.003235, 0.7866, 0.03251, 1.0, 0.0, 0.0, 0.0, 1.0, 0.003231, 0.7855, 0.03246, 1.0, 0.0, 0.0, 0.0, 1.0, 0.003233, 0.7859, 0.03246, 1.0, 0.0, 0.0, 0.0, 1.0, 0.003232, 0.7856, 0.03245, 1.0, 0.0, 0.0, 0.0, 1.0, 0.003243, 0.7883, 0.03257, 1.0, 0.0, 0.0, 0.0, 1.0, 0.003239, 0.7873, 0.03252, 1.0, 0.0, 0.0, 0.0, 1.0, 0.003236, 0.7867, 0.03251, 1.0, 0.0, 0.0, 0.0, 1.0, 0.003221, 0.7832, 0.03236, 1.0, 0.0, 0.0, 0.0, 1.0, 0.003235, 0.786, 0.03246, 1.0, 0.0, 0.0, 0.0, 1.0, 0.003238, 0.787, 0.03252, 1.0, 0.0, 0.0, 0.0, 1.0, 0.003243, 0.7883, 0.03259, 1.0, 0.0, 0.0, 0.0, 1.0, 0.003232, 0.7863, 0.03246, 1.0, 0.0, 0.0, 0.0, 1.0, 0.00324, 0.7874, 0.03252, 1.0, 0.0, 0.0, 0.0, 1.0, 0.003239, 0.7874, 0.03255, 1.0, 0.0, 0.0, 0.0, 1.0, 0.003233, 0.7859, 0.03248, 1.0, 0.0, 0.0, 0.0, 1.0, 0.003238, 0.7874, 0.03255, 1.0, 0.0, 0.0, 0.0, 1.0, 0.003227, 0.7855, 0.03238, 1.0, 0.0, 0.0, 0.0, 1.0, 0.003229, 0.7847, 0.03241, 1.0, 0.0, 0.0, 0.0, 1.0, 0.003232, 0.7856, 0.03246, 1.0, 0.0, 0.0, 0.0, 1.0, 0.003233, 0.7858, 0.03247, 1.0, 0.0, 0.0, 0.0, 1.0, 0.003237, 0.7868, 0.03251, 1.0, 0.0, 0.0, 0.0, 1.0, 0.003237, 0.7864, 0.03246, 1.0, 0.0, 0.0, 0.0, 1.0, 0.003246, 0.7891, 0.03261, 1.0, 0.0, 0.0, 0.0, 1.0, 0.003239, 0.7874, 0.03253, 1.0, 0.0, 0.0, 0.0, 1.0, 0.003243, 0.7884, 0.03258, 1.0, 0.0, 0.0, 0.0, 1.0, 0.003234, 0.786, 0.03247, 1.0, 0.0, 0.0, 0.0, 1.0, 0.003239, 0.7873, 0.03252, 1.0, 0.0, 0.0, 0.0, 1.0, 0.003232, 0.7855, 0.03244, 1.0, 0.0, 0.0, 0.0, 1.0, 0.003233, 0.7854, 0.03242, 1.0, 0.0, 0.0, 0.0, 1.0, 0.003243, 0.7883, 0.03257, 1.0, 0.003235, 0.7865, 0.0325, 1.0, 0.0, 0.0, 0.0, 1.0, 0.0001941, 0.487, 0.003916, 1.0, 0.000687, 0.5183, 0.008336, 1.0, 0.001266, 0.7105, 0.01359, 1.0, 0.001795, 0.833, 0.01842, 1.0, 0.002255, 0.9828, 0.02269, 1.0, 0.002658, 1.118, 0.02646, 1.0, 0.002949, 1.112, 0.02904, 1.0, 0.003124, 1.227, 0.03066, 1.0, 0.003202, 1.236, 0.03136, 1.0, 0.003145, 1.173, 0.03083, 1.0, 0.002994, 1.218, 0.02955, 1.0, 0.002711, 1.111, 0.02691, 1.0, 0.002332, 0.9541, 0.02333, 1.0, 0.001879, 0.8493, 0.01925, 1.0, 0.001335, 0.7201, 0.01434, 1.0, 0.0007702, 0.6437, 0.009289, 1.0, 0.0002502, 0.4234, 0.004442, 1.0, 0.0001295, 0.1876, 0.003108, 1.0, 0.0001252, 0.1158, 0.002934, 1.0, 0.0001295, 0.1037, 0.003025, 1.0, 0.0001223, 0.09303, 0.00286, 1.0, 0.0001213, 0.0871, 0.002874, 1.0, 0.0001188, 0.07418, 0.002784, 1.0, 0.0001137, 0.08593, 0.002709, 1.0, 0.0001171, 0.1082, 0.002746, 1.0, 0.0001128, 0.09632, 0.002678, 1.0, 0.0001101, 0.0952, 0.002609, 1.0, 0.0001115, 0.09789, 0.002668, 1.0, 0.0001063, 0.07567, 0.002472, 1.0, 0.0001097, 0.08277, 0.002567, 1.0, 0.0001136, 0.09318, 0.002645, 1.0, 0.0001158, 0.1545, 0.002772, 1.0, 0.0008463, 0.2763, 0.01113, 1.0, 0.0003615, 0.1669, 0.006775, 1.0, 0.001438, 0.4085, 0.01659, 1.0, 0.001963, 0.554, 0.02125, 1.0, 0.002438, 0.6245, 0.0256, 1.0, 0.002824, 0.7481, 0.0292, 1.0, 0.003115, 0.8034, 0.03189, 1.0, 0.003299, 0.8446, 0.03357, 1.0, 0.003362, 0.864, 0.03416, 1.0, 0.00332, 0.8284, 0.0337, 1.0, 0.003142, 0.8362, 0.03202, 1.0, 0.002863, 0.7406, 0.02952, 1.0, 0.002505, 0.6659, 0.02635, 1.0, 0.002032, 0.525, 0.02197, 1.0, 0.001511, 0.4323, 0.01735, 1.0, 0.0009411, 0.3007, 0.01214, 1.0, 0.0004133, 0.197, 0.007304, 1.0, 0.000294, 0.1509, 0.006177, 1.0, 0.0002879, 0.1615, 0.005931, 1.0, 0.0002757, 0.1827, 0.005767, 1.0, 0.0002578, 0.2032, 0.005397, 1.0, 0.0002417, 0.218, 0.004988, 1.0, 0.0002275, 0.2074, 0.004671, 1.0, 0.0002203, 0.237, 0.004554, 1.0, 0.0002119, 0.2356, 0.004403, 1.0, 0.000215, 0.2449, 0.004497, 1.0, 0.0002169, 0.2222, 0.004609, 1.0, 0.0002304, 0.2127, 0.004895, 1.0, 0.0002387, 0.1856, 0.005084, 1.0, 0.0002586, 0.1905, 0.005434, 1.0, 0.0002725, 0.1756, 0.005755, 1.0, 0.0002851, 0.1495, 0.005962, 1.0])
me_cylinder.materials.append(mat_vertex_nogrid)
me_cylinder.update()
me_icosphere = bpy.data.meshes.new('Icosphere')
me_icosphere.from_pydata([(-12.62, 0.09309, -3.72), (-10.07, -3.583, -0.9567), (-15.33, -3.464, -0.9567), (-16.84, 1.571, -0.9567), (-12.52, 4.564, -0.9567), (-8.337, 1.378, -0.9567), (-12.72, -4.378, 3.515), (-16.9, -1.192, 3.515), (-15.17, 3.769, 3.515), (-9.91, 3.651, 3.515), (-8.399, -1.385, 3.515), (-12.62, 0.09309, 6.279)], [], [(0, 1, 2), (1, 0, 5), (0, 2, 3), (0, 3, 4), (0, 4, 5), (1, 5, 10), (2, 1, 6), (3, 2, 7), (4, 3, 8), (5, 4, 9), (1, 10, 6), (2, 6, 7), (3, 7, 8), (4, 8, 9), (5, 9, 10), (6, 10, 11), (7, 6, 11), (8, 7, 11), (9, 8, 11), (10, 9, 11)])
me_icosphere.polygons.foreach_set('use_smooth', [True] * 20)
_uv = me_icosphere.uv_layers.new(name='UVMap')
_uv.uv.foreach_set('vector', [0.1818, 0.0, 0.2727, 0.1575, 0.09091, 0.1575, 0.2727, 0.1575, 0.3636, 0.0, 0.4545, 0.1575, 0.9091, 0.0, 1.0, 0.1575, 0.8182, 0.1575, 0.7273, 0.0, 0.8182, 0.1575, 0.6364, 0.1575, 0.5455, 0.0, 0.6364, 0.1575, 0.4545, 0.1575, 0.2727, 0.1575, 0.4545, 0.1575, 0.3636, 0.3149, 0.09091, 0.1575, 0.2727, 0.1575, 0.1818, 0.3149, 0.8182, 0.1575, 1.0, 0.1575, 0.9091, 0.3149, 0.6364, 0.1575, 0.8182, 0.1575, 0.7273, 0.3149, 0.4545, 0.1575, 0.6364, 0.1575, 0.5455, 0.3149, 0.2727, 0.1575, 0.3636, 0.3149, 0.1818, 0.3149, 0.09091, 0.1575, 0.1818, 0.3149, 0.0, 0.3149, 0.8182, 0.1575, 0.9091, 0.3149, 0.7273, 0.3149, 0.6364, 0.1575, 0.7273, 0.3149, 0.5455, 0.3149, 0.4545, 0.1575, 0.5455, 0.3149, 0.3636, 0.3149, 0.1818, 0.3149, 0.3636, 0.3149, 0.2727, 0.4724, 0.0, 0.3149, 0.1818, 0.3149, 0.09091, 0.4724, 0.7273, 0.3149, 0.9091, 0.3149, 0.8182, 0.4724, 0.5455, 0.3149, 0.7273, 0.3149, 0.6364, 0.4724, 0.3636, 0.3149, 0.5455, 0.3149, 0.4545, 0.4724])
_ca = me_icosphere.color_attributes.new('Color', 'FLOAT_COLOR', 'POINT')
_ca.data.foreach_set('color', [0.0001194, 0.4925, 1.0, 1.0, 1.013e-06, 0.4925, 1.0, 1.0, 1.013e-06, 0.4925, 1.0, 1.0, 1.043e-06, 0.4925, 1.0, 1.0, 1.083e-06, 0.4925, 1.0, 1.0, 0.0002734, 0.4925, 1.0, 1.0, 6.137e-07, 0.4925, 1.0, 1.0, 1.016e-06, 0.4925, 1.0, 1.0, 1.018e-06, 0.4925, 1.0, 1.0, 2.409e-05, 0.4925, 1.0, 1.0, 7.063e-06, 0.4925, 1.0, 1.0, 0.002792, 0.4885, 0.9918, 1.0])
me_icosphere.materials.append(mat_vertex_alpha)
me_icosphere.update()
me_icosphere_001 = bpy.data.meshes.new('Icosphere.001')
me_icosphere_001.from_pydata([(15.43, 0.09309, 0.09482), (15.48, -1.898, 1.326), (13.55, -0.5667, 1.326), (14.22, 1.677, 1.326), (16.56, 1.732, 1.326), (17.34, -0.4778, 1.326), (14.3, -1.545, 3.318), (13.52, 0.664, 3.318), (15.38, 2.084, 3.318), (17.31, 0.7529, 3.318), (16.64, -1.49, 3.318), (15.43, 0.09309, 4.549)], [], [(0, 1, 2), (1, 0, 5), (0, 2, 3), (0, 3, 4), (0, 4, 5), (1, 5, 10), (2, 1, 6), (3, 2, 7), (4, 3, 8), (5, 4, 9), (1, 10, 6), (2, 6, 7), (3, 7, 8), (4, 8, 9), (5, 9, 10), (6, 10, 11), (7, 6, 11), (8, 7, 11), (9, 8, 11), (10, 9, 11)])
me_icosphere_001.polygons.foreach_set('use_smooth', [True] * 20)
_uv = me_icosphere_001.uv_layers.new(name='UVMap')
_uv.uv.foreach_set('vector', [0.1818, 0.0, 0.2727, 0.1575, 0.09091, 0.1575, 0.2727, 0.1575, 0.3636, 0.0, 0.4545, 0.1575, 0.9091, 0.0, 1.0, 0.1575, 0.8182, 0.1575, 0.7273, 0.0, 0.8182, 0.1575, 0.6364, 0.1575, 0.5455, 0.0, 0.6364, 0.1575, 0.4545, 0.1575, 0.2727, 0.1575, 0.4545, 0.1575, 0.3636, 0.3149, 0.09091, 0.1575, 0.2727, 0.1575, 0.1818, 0.3149, 0.8182, 0.1575, 1.0, 0.1575, 0.9091, 0.3149, 0.6364, 0.1575, 0.8182, 0.1575, 0.7273, 0.3149, 0.4545, 0.1575, 0.6364, 0.1575, 0.5455, 0.3149, 0.2727, 0.1575, 0.3636, 0.3149, 0.1818, 0.3149, 0.09091, 0.1575, 0.1818, 0.3149, 0.0, 0.3149, 0.8182, 0.1575, 0.9091, 0.3149, 0.7273, 0.3149, 0.6364, 0.1575, 0.7273, 0.3149, 0.5455, 0.3149, 0.4545, 0.1575, 0.5455, 0.3149, 0.3636, 0.3149, 0.1818, 0.3149, 0.3636, 0.3149, 0.2727, 0.4724, 0.0, 0.3149, 0.1818, 0.3149, 0.09091, 0.4724, 0.7273, 0.3149, 0.9091, 0.3149, 0.8182, 0.4724, 0.5455, 0.3149, 0.7273, 0.3149, 0.6364, 0.4724, 0.3636, 0.3149, 0.5455, 0.3149, 0.4545, 0.4724])
_ca = me_icosphere_001.color_attributes.new('Color', 'FLOAT_COLOR', 'POINT')
_ca.data.foreach_set('color', [0.06988, 1.0, 0.0002392, 1.0, 0.06988, 1.0, 0.005944, 1.0, 0.06988, 1.0, 2.851e-07, 1.0, 0.06988, 1.0, 2.862e-07, 1.0, 0.06987, 0.9999, 0.01837, 1.0, 0.06988, 1.0, 0.001155, 1.0, 0.06988, 1.0, 2.851e-07, 1.0, 0.06988, 1.0, 2.851e-07, 1.0, 0.06988, 1.0, 3.05e-07, 1.0, 0.06987, 0.9999, 0.01446, 1.0, 0.06966, 0.9976, 0.07935, 1.0, 0.06988, 1.0, 0.0003406, 1.0])
me_icosphere_001.materials.append(mat_vertex_alpha)
me_icosphere_001.update()

# ---- objects
ob_cube = bpy.data.objects.new('Cube', me_cube)
ob_camera = bpy.data.objects.new('Camera', cam_camera)
ob_cube_001 = bpy.data.objects.new('Cube.001', me_cube_001)
ob_plane = bpy.data.objects.new('Plane', me_plane)
ob_cylinder = bpy.data.objects.new('Cylinder', me_cylinder)
ob_icosphere = bpy.data.objects.new('Icosphere', me_icosphere)
ob_icosphere_001 = bpy.data.objects.new('Icosphere.001', me_icosphere_001)

# ---- transforms, parenting, visibility, modifiers, constraints
ob_cube.location = (0.0, 0.0, 0.0)
ob_cube.lock_rotations_4d = False
ob_cube.empty_display_type = 'ARROWS'
ob_cube.lineart.crease_threshold = 0.0
ob_camera.location = (-16.52, -46.6, 22.36)
ob_camera.rotation_euler = (1.23, 1.079e-05, -0.3265)
ob_camera.lock_rotations_4d = False
ob_camera.empty_display_type = 'ARROWS'
ob_camera.color = (0.0, 0.0, 0.0, 0.0)
ob_camera.display_type = 'WIRE'
ob_camera.lineart.crease_threshold = 0.0
ob_cube_001.location = (-12.62, 0.1257, 1.363)
ob_cube_001.scale = (0.5, 0.5, 0.5)
ob_plane.location = (-2.115, 0.1257, 0.863)
ob_plane.scale = (0.5, 0.5, 0.5)
ob_cylinder.location = (-2.115, 0.1257, 0.863)
ob_cylinder.scale = (0.5, 0.5, 0.5)
ob_icosphere.location = (0.0, 0.0, 0.0)
ob_icosphere.visible_shadow = False
ob_icosphere_001.location = (0.0, 0.0, 0.0)
ob_icosphere_001.visible_shadow = False

# ---- collection membership
col_collection.objects.link(ob_cube)
col_collection.objects.link(ob_camera)
col_collection.objects.link(ob_cube_001)
col_collection.objects.link(ob_plane)
col_collection.objects.link(ob_cylinder)
col_collection.objects.link(ob_icosphere)
col_collection.objects.link(ob_icosphere_001)

# ---- scene / render settings (as saved in the file)
scene.camera = ob_camera
scene.frame_start = 1; scene.frame_end = 250; scene.frame_set(1)
scene.render.engine = 'BLENDER_EEVEE_NEXT'
scene.cycles.sampling_pattern = 'TABULATED_SOBOL'
scene.cycles.use_light_tree = False
scene.view_settings.view_transform = 'Filmic'
bpy.context.view_layer.update()

# ---- added for rendering (the .blend has no usable light): sun
light_auto_sun = bpy.data.lights.new('AutoSun', 'SUN')
light_auto_sun.energy = 3.0
light_auto_sun.angle = 0.0523599
ob_auto_sun = bpy.data.objects.new('AutoSun', light_auto_sun)
scene.collection.objects.link(ob_auto_sun)
ob_auto_sun.rotation_euler = (0.872665, 0.174533, 0.523599)
bpy.context.view_layer.update()
